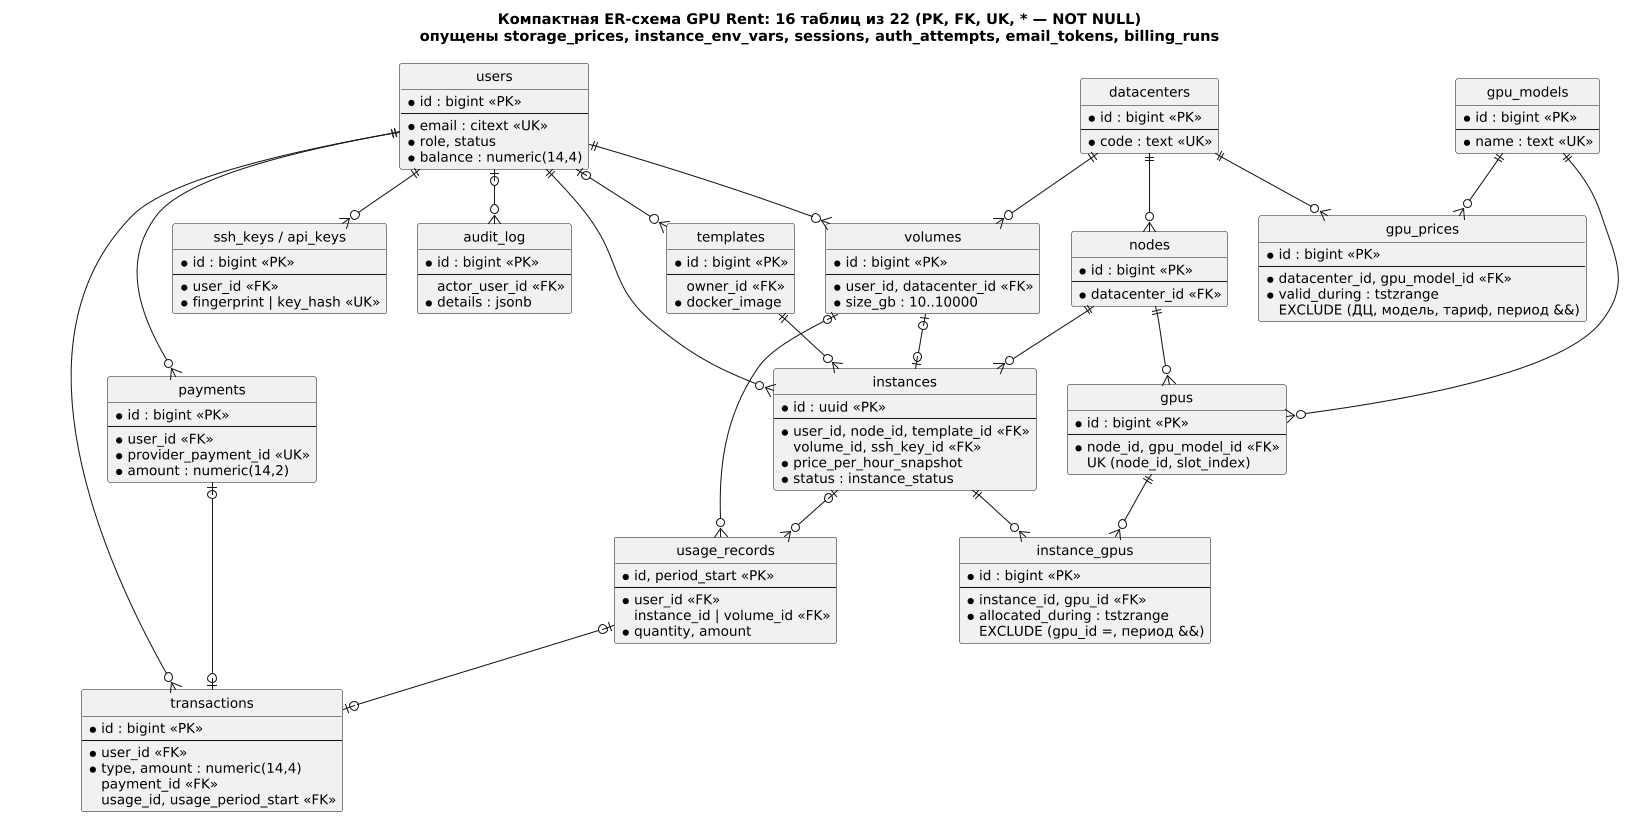

The diagram above was rendered by PlantUML. Its source (embedded in the PNG):
@startuml
skinparam monochrome true
skinparam shadowing false
skinparam defaultFontSize 13
skinparam ArrowFontSize 11
skinparam dpi 100
skinparam nodesep 30
skinparam ranksep 45
hide circle

title Компактная ER-схема GPU Rent: 16 таблиц из 22 (PK, FK, UK, * — NOT NULL)\nопущены storage_prices, instance_env_vars, sessions, auth_attempts, email_tokens, billing_runs

entity "users" as users {
  * id : bigint <<PK>>
  --
  * email : citext <<UK>>
  * role, status
  * balance : numeric(14,4)
}

entity "payments" as payments {
  * id : bigint <<PK>>
  --
  * user_id <<FK>>
  * provider_payment_id <<UK>>
  * amount : numeric(14,2)
}

entity "transactions" as transactions {
  * id : bigint <<PK>>
  --
  * user_id <<FK>>
  * type, amount : numeric(14,4)
  payment_id <<FK>>
  usage_id, usage_period_start <<FK>>
}

entity "usage_records" as usage_records {
  * id, period_start <<PK>>
  --
  * user_id <<FK>>
  instance_id | volume_id <<FK>>
  * quantity, amount
}

entity "volumes" as volumes {
  * id : bigint <<PK>>
  --
  * user_id, datacenter_id <<FK>>
  * size_gb : 10..10000
}

entity "instances" as instances {
  * id : uuid <<PK>>
  --
  * user_id, node_id, template_id <<FK>>
  volume_id, ssh_key_id <<FK>>
  * price_per_hour_snapshot
  * status : instance_status
}

entity "instance_gpus" as instance_gpus {
  * id : bigint <<PK>>
  --
  * instance_id, gpu_id <<FK>>
  * allocated_during : tstzrange
  EXCLUDE (gpu_id =, период &&)
}

entity "gpus" as gpus {
  * id : bigint <<PK>>
  --
  * node_id, gpu_model_id <<FK>>
  UK (node_id, slot_index)
}

entity "nodes" as nodes {
  * id : bigint <<PK>>
  --
  * datacenter_id <<FK>>
}

entity "datacenters" as datacenters {
  * id : bigint <<PK>>
  --
  * code : text <<UK>>
}

entity "gpu_models" as gpu_models {
  * id : bigint <<PK>>
  --
  * name : text <<UK>>
}

entity "gpu_prices" as gpu_prices {
  * id : bigint <<PK>>
  --
  * datacenter_id, gpu_model_id <<FK>>
  * valid_during : tstzrange
  EXCLUDE (ДЦ, модель, тариф, период &&)
}

entity "templates" as templates {
  * id : bigint <<PK>>
  --
  owner_id <<FK>>
  * docker_image
}

entity "ssh_keys / api_keys" as keys {
  * id : bigint <<PK>>
  --
  * user_id <<FK>>
  * fingerprint | key_hash <<UK>>
}

entity "audit_log" as audit {
  * id : bigint <<PK>>
  --
  actor_user_id <<FK>>
  * details : jsonb
}

users ||--o{ payments
users ||--o{ transactions
users ||--o{ volumes
users ||--o{ instances
users ||--o{ keys
users |o--o{ audit
users |o--o{ templates
payments |o--o| transactions
usage_records |o--o| transactions
instances |o--o{ usage_records
volumes |o--o{ usage_records
volumes |o--o| instances
instances ||--o{ instance_gpus
gpus ||--o{ instance_gpus
nodes ||--o{ gpus
nodes ||--o{ instances
datacenters ||--o{ nodes
datacenters ||--o{ gpu_prices
datacenters ||--o{ volumes
gpu_models ||--o{ gpus
gpu_models ||--o{ gpu_prices
templates ||--o{ instances
@enduml